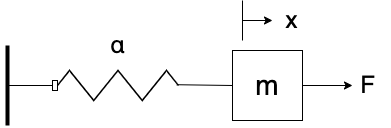

The diagram above was exported from draw.io. Its source (the exported page's mxGraphModel, read from the mxfile embedded in the PNG):
<mxGraphModel dx="522" dy="855" grid="1" gridSize="10" guides="1" tooltips="1" connect="1" arrows="1" fold="1" page="1" pageScale="1" pageWidth="1169" pageHeight="827" math="1" shadow="0">
  <root>
    <mxCell id="0" />
    <mxCell id="1" parent="0" />
    <mxCell id="4" value="" style="edgeStyle=none;html=1;endArrow=none;endFill=0;" parent="1" target="5" edge="1">
      <mxGeometry relative="1" as="geometry">
        <mxPoint x="330" y="325" as="sourcePoint" />
        <mxPoint x="280" y="339.6341463414635" as="targetPoint" />
      </mxGeometry>
    </mxCell>
    <mxCell id="10" value="" style="edgeStyle=none;html=1;endArrow=none;endFill=0;exitX=0.592;exitY=0.474;exitDx=0;exitDy=0;exitPerimeter=0;entryX=0;entryY=0.5;entryDx=0;entryDy=0;" parent="1" source="3" target="9" edge="1">
      <mxGeometry relative="1" as="geometry">
        <mxPoint x="542" y="328" as="targetPoint" />
      </mxGeometry>
    </mxCell>
    <mxCell id="3" value="" style="verticalLabelPosition=bottom;html=1;verticalAlign=top;align=center;shape=mxgraph.floorplan.doorAccordion;dx=0.6;" parent="1" vertex="1">
      <mxGeometry x="330" y="310" width="210" height="30" as="geometry" />
    </mxCell>
    <mxCell id="5" value="" style="line;strokeWidth=4;direction=south;html=1;perimeter=backbonePerimeter;points=[];outlineConnect=0;" parent="1" vertex="1">
      <mxGeometry x="280" y="285" width="10" height="80" as="geometry" />
    </mxCell>
    <mxCell id="23" style="edgeStyle=none;html=1;exitX=1;exitY=0.5;exitDx=0;exitDy=0;entryX=0;entryY=0.5;entryDx=0;entryDy=0;" edge="1" parent="1" source="9" target="17">
      <mxGeometry relative="1" as="geometry" />
    </mxCell>
    <mxCell id="9" value="&lt;font style=&quot;font-size: 28px;&quot;&gt;m&lt;/font&gt;" style="rounded=0;whiteSpace=wrap;html=1;" parent="1" vertex="1">
      <mxGeometry x="510" y="290" width="70" height="70" as="geometry" />
    </mxCell>
    <mxCell id="15" value="&lt;span style=&quot;font-weight: 400;&quot;&gt;α&lt;/span&gt;" style="text;strokeColor=none;fillColor=none;html=1;fontSize=24;fontStyle=1;verticalAlign=middle;align=center;" parent="1" vertex="1">
      <mxGeometry x="372.5" y="270" width="45" height="30" as="geometry" />
    </mxCell>
    <mxCell id="16" value="" style="endArrow=classic;html=1;fontSize=20;exitX=1;exitY=0.5;exitDx=0;exitDy=0;startArrow=none;" parent="1" edge="1" source="17">
      <mxGeometry width="50" height="50" relative="1" as="geometry">
        <mxPoint x="610" y="360" as="sourcePoint" />
        <mxPoint x="660" y="325" as="targetPoint" />
      </mxGeometry>
    </mxCell>
    <mxCell id="19" value="" style="endArrow=none;html=1;fontSize=20;" parent="1" edge="1">
      <mxGeometry width="50" height="50" relative="1" as="geometry">
        <mxPoint x="520" y="280" as="sourcePoint" />
        <mxPoint x="520" y="240" as="targetPoint" />
        <Array as="points" />
      </mxGeometry>
    </mxCell>
    <mxCell id="20" value="" style="endArrow=classic;html=1;fontSize=20;" parent="1" edge="1">
      <mxGeometry width="50" height="50" relative="1" as="geometry">
        <mxPoint x="520" y="260" as="sourcePoint" />
        <mxPoint x="550" y="260" as="targetPoint" />
      </mxGeometry>
    </mxCell>
    <mxCell id="21" value="&lt;span style=&quot;font-weight: normal;&quot;&gt;x&lt;/span&gt;" style="text;strokeColor=none;fillColor=none;html=1;fontSize=24;fontStyle=1;verticalAlign=middle;align=center;" parent="1" vertex="1">
      <mxGeometry x="554" y="245" width="30" height="30" as="geometry" />
    </mxCell>
    <mxCell id="17" value="&lt;span style=&quot;font-weight: normal;&quot;&gt;F&lt;/span&gt;" style="text;strokeColor=none;fillColor=none;html=1;fontSize=24;fontStyle=1;verticalAlign=middle;align=center;" parent="1" vertex="1">
      <mxGeometry x="630" y="310" width="30" height="30" as="geometry" />
    </mxCell>
  </root>
</mxGraphModel>